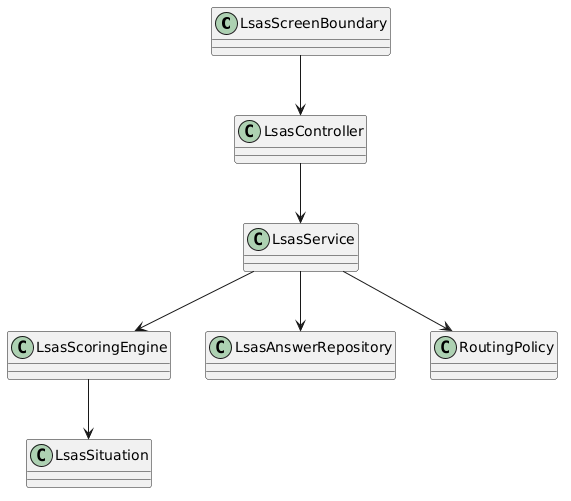

The diagram above was rendered by PlantUML. Its source (embedded in the PNG):
@startuml
skinparam defaultFontName "Times New Roman"
class LsasScreenBoundary
class LsasController
class LsasService
class LsasScoringEngine
class LsasAnswerRepository
class LsasSituation
class RoutingPolicy
LsasScreenBoundary --> LsasController
LsasController --> LsasService
LsasService --> LsasScoringEngine
LsasService --> LsasAnswerRepository
LsasScoringEngine --> LsasSituation
LsasService --> RoutingPolicy
@enduml